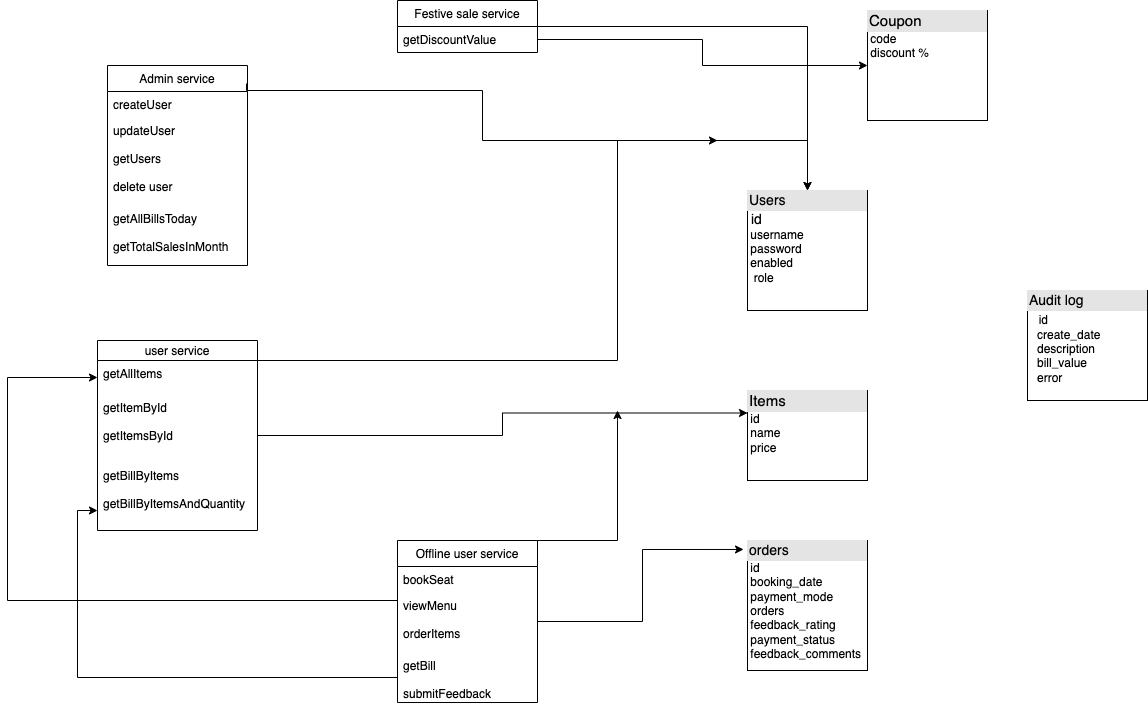

The diagram above was exported from draw.io. Its source (the exported page's mxGraphModel, read from the mxfile embedded in the PNG):
<mxGraphModel dx="946" dy="646" grid="1" gridSize="10" guides="1" tooltips="1" connect="1" arrows="1" fold="0" page="1" pageScale="1" pageWidth="826" pageHeight="1169" math="0" shadow="0">
  <root>
    <mxCell id="0" />
    <mxCell id="1" parent="0" />
    <mxCell id="qe7KKBVQ9j0RfqYwOs62-15" value="&lt;div style=&quot;box-sizing: border-box ; width: 100% ; background: rgb(228 , 228 , 228) ; padding: 2px ; font-size: 14px&quot;&gt;&lt;font style=&quot;font-size: 14px&quot;&gt;Users&lt;br&gt;&lt;/font&gt;&lt;/div&gt;&lt;span style=&quot;text-align: -webkit-center ; font-size: 14px&quot;&gt;&amp;nbsp;id&lt;/span&gt;&lt;br style=&quot;text-align: -webkit-center&quot;&gt;&lt;span style=&quot;text-align: -webkit-center&quot;&gt;&amp;nbsp;username&lt;/span&gt;&lt;br style=&quot;text-align: -webkit-center&quot;&gt;&lt;span style=&quot;text-align: -webkit-center&quot;&gt;&amp;nbsp;password&lt;/span&gt;&lt;br style=&quot;text-align: -webkit-center&quot;&gt;&lt;span style=&quot;text-align: -webkit-center&quot;&gt;&amp;nbsp;enabled&lt;/span&gt;&lt;br style=&quot;text-align: -webkit-center&quot;&gt;&lt;span style=&quot;text-align: -webkit-center&quot;&gt;&amp;nbsp; role&lt;br&gt;&lt;br&gt;&lt;/span&gt;" style="verticalAlign=top;align=left;overflow=fill;html=1;" parent="1" vertex="1">
      <mxGeometry x="810" y="320" width="120" height="120" as="geometry" />
    </mxCell>
    <mxCell id="qe7KKBVQ9j0RfqYwOs62-19" value="&lt;div style=&quot;box-sizing: border-box ; width: 100% ; background: #e4e4e4 ; padding: 2px&quot;&gt;&lt;font style=&quot;font-size: 15px&quot;&gt;Items&lt;/font&gt;&lt;/div&gt;&lt;span style=&quot;text-align: -webkit-center&quot;&gt;&amp;nbsp;id&lt;/span&gt;&lt;br style=&quot;text-align: -webkit-center&quot;&gt;&lt;span style=&quot;text-align: -webkit-center&quot;&gt;&amp;nbsp;name&lt;br&gt;&lt;/span&gt;&lt;span style=&quot;text-align: -webkit-center&quot;&gt;&amp;nbsp;price&lt;br&gt;&lt;br&gt;&lt;/span&gt;" style="verticalAlign=top;align=left;overflow=fill;html=1;" parent="1" vertex="1">
      <mxGeometry x="810" y="520" width="120" height="90" as="geometry" />
    </mxCell>
    <mxCell id="qe7KKBVQ9j0RfqYwOs62-21" value="&lt;div style=&quot;box-sizing: border-box ; width: 100% ; background: rgb(228 , 228 , 228) ; padding: 2px ; font-size: 14px&quot;&gt;Audit log&lt;/div&gt;&lt;span style=&quot;text-align: -webkit-center&quot;&gt;&lt;div style=&quot;text-align: left&quot;&gt;&lt;span style=&quot;font-size: 14px&quot;&gt;&amp;nbsp; &amp;nbsp;&lt;/span&gt;&lt;font style=&quot;font-size: 12px&quot;&gt;id&lt;/font&gt;&lt;/div&gt;&lt;div style=&quot;text-align: left&quot;&gt;&lt;span&gt;&lt;font style=&quot;font-size: 12px&quot;&gt;&amp;nbsp; &amp;nbsp;create_date&lt;/font&gt;&lt;/span&gt;&lt;/div&gt;&lt;div style=&quot;text-align: left&quot;&gt;&lt;span&gt;&lt;font style=&quot;font-size: 12px&quot;&gt;&amp;nbsp; &amp;nbsp;description&lt;/font&gt;&lt;/span&gt;&lt;/div&gt;&lt;div style=&quot;text-align: left&quot;&gt;&lt;font style=&quot;font-size: 12px&quot;&gt;&amp;nbsp; &amp;nbsp;bill_value&lt;/font&gt;&lt;/div&gt;&lt;div style=&quot;text-align: left&quot;&gt;&lt;font style=&quot;font-size: 12px&quot;&gt;&amp;nbsp; &amp;nbsp;error&lt;/font&gt;&lt;/div&gt;&lt;/span&gt;&lt;span style=&quot;text-align: -webkit-center&quot;&gt;&lt;br&gt;&lt;br&gt;&lt;/span&gt;" style="verticalAlign=top;align=left;overflow=fill;html=1;" parent="1" vertex="1">
      <mxGeometry x="1090" y="420" width="120" height="110" as="geometry" />
    </mxCell>
    <mxCell id="xDDWx_JWgiDa0LRViKs5-2" value="&lt;div style=&quot;box-sizing: border-box ; width: 100% ; background: rgb(228 , 228 , 228) ; padding: 2px ; font-size: 14px&quot;&gt;&lt;font style=&quot;font-size: 14px&quot;&gt;orders&lt;/font&gt;&lt;/div&gt;&lt;span style=&quot;text-align: -webkit-center&quot;&gt;&lt;font style=&quot;font-size: 12px&quot;&gt;&amp;nbsp;id&lt;/font&gt;&lt;br&gt;&lt;/span&gt;&amp;nbsp;booking_date&lt;br style=&quot;text-align: -webkit-center&quot;&gt;&lt;span style=&quot;text-align: -webkit-center&quot;&gt;&amp;nbsp;payment_mode&lt;br&gt;&amp;nbsp;orders&lt;br&gt;&lt;/span&gt;&lt;span style=&quot;text-align: -webkit-center&quot;&gt;&amp;nbsp;feedback_rating&lt;br&gt;&amp;nbsp;payment_status&lt;br&gt;&amp;nbsp;feedback_comments&lt;br&gt;&lt;br&gt;&lt;/span&gt;" style="verticalAlign=top;align=left;overflow=fill;html=1;" parent="1" vertex="1">
      <mxGeometry x="810" y="670" width="120" height="130" as="geometry" />
    </mxCell>
    <mxCell id="rrz1_1hqrFxnRLaO6LVy-9" style="edgeStyle=orthogonalEdgeStyle;rounded=0;orthogonalLoop=1;jettySize=auto;html=1;entryX=-0.033;entryY=0.069;entryDx=0;entryDy=0;entryPerimeter=0;" parent="1" source="xDDWx_JWgiDa0LRViKs5-6" target="xDDWx_JWgiDa0LRViKs5-2" edge="1">
      <mxGeometry relative="1" as="geometry" />
    </mxCell>
    <mxCell id="rrz1_1hqrFxnRLaO6LVy-11" style="edgeStyle=orthogonalEdgeStyle;rounded=0;orthogonalLoop=1;jettySize=auto;html=1;" parent="1" source="xDDWx_JWgiDa0LRViKs5-6" edge="1">
      <mxGeometry relative="1" as="geometry">
        <mxPoint x="680" y="540" as="targetPoint" />
        <Array as="points">
          <mxPoint x="680" y="670" />
          <mxPoint x="680" y="550" />
        </Array>
      </mxGeometry>
    </mxCell>
    <mxCell id="xDDWx_JWgiDa0LRViKs5-6" value="Offline user service" style="swimlane;fontStyle=0;childLayout=stackLayout;horizontal=1;startSize=26;fillColor=none;horizontalStack=0;resizeParent=1;resizeParentMax=0;resizeLast=0;collapsible=1;marginBottom=0;fontSize=12;" parent="1" vertex="1">
      <mxGeometry x="460" y="670" width="140" height="162" as="geometry" />
    </mxCell>
    <mxCell id="xDDWx_JWgiDa0LRViKs5-7" value="bookSeat" style="text;strokeColor=none;fillColor=none;align=left;verticalAlign=top;spacingLeft=4;spacingRight=4;overflow=hidden;rotatable=0;points=[[0,0.5],[1,0.5]];portConstraint=eastwest;fontSize=12;" parent="xDDWx_JWgiDa0LRViKs5-6" vertex="1">
      <mxGeometry y="26" width="140" height="26" as="geometry" />
    </mxCell>
    <mxCell id="xDDWx_JWgiDa0LRViKs5-8" value="viewMenu&#10;&#10;orderItems&#10;&#10;&#10;&#10;&#10;&#10;&#10;&#10;&#10;&#10;" style="text;strokeColor=none;fillColor=none;align=left;verticalAlign=top;spacingLeft=4;spacingRight=4;overflow=hidden;rotatable=0;points=[[0,0.5],[1,0.5]];portConstraint=eastwest;fontSize=12;" parent="xDDWx_JWgiDa0LRViKs5-6" vertex="1">
      <mxGeometry y="52" width="140" height="60" as="geometry" />
    </mxCell>
    <mxCell id="xDDWx_JWgiDa0LRViKs5-9" value="getBill&#10;&#10;submitFeedback" style="text;strokeColor=none;fillColor=none;align=left;verticalAlign=top;spacingLeft=4;spacingRight=4;overflow=hidden;rotatable=0;points=[[0,0.5],[1,0.5]];portConstraint=eastwest;fontSize=12;" parent="xDDWx_JWgiDa0LRViKs5-6" vertex="1">
      <mxGeometry y="112" width="140" height="50" as="geometry" />
    </mxCell>
    <mxCell id="rrz1_1hqrFxnRLaO6LVy-7" style="edgeStyle=orthogonalEdgeStyle;rounded=0;orthogonalLoop=1;jettySize=auto;html=1;" parent="1" source="xDDWx_JWgiDa0LRViKs5-11" edge="1">
      <mxGeometry relative="1" as="geometry">
        <mxPoint x="780" y="270" as="targetPoint" />
        <Array as="points">
          <mxPoint x="680" y="490" />
        </Array>
      </mxGeometry>
    </mxCell>
    <mxCell id="rrz1_1hqrFxnRLaO6LVy-10" style="edgeStyle=orthogonalEdgeStyle;rounded=0;orthogonalLoop=1;jettySize=auto;html=1;entryX=0;entryY=0.25;entryDx=0;entryDy=0;" parent="1" source="xDDWx_JWgiDa0LRViKs5-11" target="qe7KKBVQ9j0RfqYwOs62-19" edge="1">
      <mxGeometry relative="1" as="geometry">
        <mxPoint x="800" y="533" as="targetPoint" />
      </mxGeometry>
    </mxCell>
    <mxCell id="xDDWx_JWgiDa0LRViKs5-11" value="user service" style="swimlane;fontStyle=0;childLayout=stackLayout;horizontal=1;startSize=20;fillColor=none;horizontalStack=0;resizeParent=1;resizeParentMax=0;resizeLast=0;collapsible=1;marginBottom=0;fontSize=12;" parent="1" vertex="1">
      <mxGeometry x="160" y="470" width="160" height="190" as="geometry" />
    </mxCell>
    <mxCell id="xDDWx_JWgiDa0LRViKs5-12" value="getAllItems" style="text;strokeColor=none;fillColor=none;align=left;verticalAlign=top;spacingLeft=4;spacingRight=4;overflow=hidden;rotatable=0;points=[[0,0.5],[1,0.5]];portConstraint=eastwest;fontSize=12;" parent="xDDWx_JWgiDa0LRViKs5-11" vertex="1">
      <mxGeometry y="20" width="160" height="34" as="geometry" />
    </mxCell>
    <mxCell id="xDDWx_JWgiDa0LRViKs5-13" value="getItemById&#10;&#10;getItemsById&#10;&#10;&#10;&#10;`&#10;&#10;&#10;&#10;&#10;&#10;&#10;" style="text;strokeColor=none;fillColor=none;align=left;verticalAlign=top;spacingLeft=4;spacingRight=4;overflow=hidden;rotatable=0;points=[[0,0.5],[1,0.5]];portConstraint=eastwest;fontSize=12;" parent="xDDWx_JWgiDa0LRViKs5-11" vertex="1">
      <mxGeometry y="54" width="160" height="68" as="geometry" />
    </mxCell>
    <mxCell id="xDDWx_JWgiDa0LRViKs5-14" value="getBillByItems&#10;&#10;getBillByItemsAndQuantity&#10;&#10;" style="text;strokeColor=none;fillColor=none;align=left;verticalAlign=top;spacingLeft=4;spacingRight=4;overflow=hidden;rotatable=0;points=[[0,0.5],[1,0.5]];portConstraint=eastwest;fontSize=12;" parent="xDDWx_JWgiDa0LRViKs5-11" vertex="1">
      <mxGeometry y="122" width="160" height="68" as="geometry" />
    </mxCell>
    <mxCell id="rrz1_1hqrFxnRLaO6LVy-4" style="edgeStyle=orthogonalEdgeStyle;rounded=0;orthogonalLoop=1;jettySize=auto;html=1;exitX=0.993;exitY=0.09;exitDx=0;exitDy=0;exitPerimeter=0;entryX=0.5;entryY=0;entryDx=0;entryDy=0;" parent="1" source="xDDWx_JWgiDa0LRViKs5-16" target="qe7KKBVQ9j0RfqYwOs62-15" edge="1">
      <mxGeometry relative="1" as="geometry">
        <mxPoint x="780" y="270" as="targetPoint" />
        <Array as="points">
          <mxPoint x="309" y="220" />
          <mxPoint x="545" y="220" />
          <mxPoint x="545" y="270" />
          <mxPoint x="870" y="270" />
        </Array>
      </mxGeometry>
    </mxCell>
    <mxCell id="xDDWx_JWgiDa0LRViKs5-16" value="Admin service" style="swimlane;fontStyle=0;childLayout=stackLayout;horizontal=1;startSize=26;fillColor=none;horizontalStack=0;resizeParent=1;resizeParentMax=0;resizeLast=0;collapsible=1;marginBottom=0;fontSize=12;" parent="1" vertex="1">
      <mxGeometry x="170" y="195" width="140" height="200" as="geometry" />
    </mxCell>
    <mxCell id="xDDWx_JWgiDa0LRViKs5-17" value="createUser" style="text;strokeColor=none;fillColor=none;align=left;verticalAlign=top;spacingLeft=4;spacingRight=4;overflow=hidden;rotatable=0;points=[[0,0.5],[1,0.5]];portConstraint=eastwest;fontSize=12;" parent="xDDWx_JWgiDa0LRViKs5-16" vertex="1">
      <mxGeometry y="26" width="140" height="26" as="geometry" />
    </mxCell>
    <mxCell id="xDDWx_JWgiDa0LRViKs5-18" value="updateUser&#10;&#10;getUsers  &#10;&#10;delete user&#10;&#10;&#10;&#10;&#10;&#10;" style="text;strokeColor=none;fillColor=none;align=left;verticalAlign=top;spacingLeft=4;spacingRight=4;overflow=hidden;rotatable=0;points=[[0,0.5],[1,0.5]];portConstraint=eastwest;fontSize=12;" parent="xDDWx_JWgiDa0LRViKs5-16" vertex="1">
      <mxGeometry y="52" width="140" height="88" as="geometry" />
    </mxCell>
    <mxCell id="xDDWx_JWgiDa0LRViKs5-19" value="getAllBillsToday&#10;&#10;getTotalSalesInMonth&#10;" style="text;strokeColor=none;fillColor=none;align=left;verticalAlign=top;spacingLeft=4;spacingRight=4;overflow=hidden;rotatable=0;points=[[0,0.5],[1,0.5]];portConstraint=eastwest;fontSize=12;" parent="xDDWx_JWgiDa0LRViKs5-16" vertex="1">
      <mxGeometry y="140" width="140" height="60" as="geometry" />
    </mxCell>
    <mxCell id="rrz1_1hqrFxnRLaO6LVy-1" style="edgeStyle=orthogonalEdgeStyle;rounded=0;orthogonalLoop=1;jettySize=auto;html=1;" parent="1" source="zw683sWAJ4ZCnY86lnL9-5" target="qe7KKBVQ9j0RfqYwOs62-15" edge="1">
      <mxGeometry relative="1" as="geometry">
        <Array as="points">
          <mxPoint x="870" y="156" />
        </Array>
      </mxGeometry>
    </mxCell>
    <mxCell id="zw683sWAJ4ZCnY86lnL9-5" value="Festive sale service" style="swimlane;fontStyle=0;childLayout=stackLayout;horizontal=1;startSize=26;fillColor=none;horizontalStack=0;resizeParent=1;resizeParentMax=0;resizeLast=0;collapsible=1;marginBottom=0;fontSize=12;" parent="1" vertex="1">
      <mxGeometry x="460" y="130" width="140" height="52" as="geometry" />
    </mxCell>
    <mxCell id="zw683sWAJ4ZCnY86lnL9-6" value="getDiscountValue" style="text;strokeColor=none;fillColor=none;align=left;verticalAlign=top;spacingLeft=4;spacingRight=4;overflow=hidden;rotatable=0;points=[[0,0.5],[1,0.5]];portConstraint=eastwest;fontSize=12;" parent="zw683sWAJ4ZCnY86lnL9-5" vertex="1">
      <mxGeometry y="26" width="140" height="26" as="geometry" />
    </mxCell>
    <mxCell id="zw683sWAJ4ZCnY86lnL9-9" value="&lt;div style=&quot;box-sizing: border-box ; width: 100% ; background: #e4e4e4 ; padding: 2px&quot;&gt;&lt;span style=&quot;font-size: 15px&quot;&gt;Coupon&lt;/span&gt;&lt;/div&gt;&lt;span style=&quot;text-align: -webkit-center&quot;&gt;&amp;nbsp;code&lt;/span&gt;&lt;br style=&quot;text-align: -webkit-center&quot;&gt;&lt;span style=&quot;text-align: -webkit-center&quot;&gt;&amp;nbsp;discount %&lt;/span&gt;&lt;span style=&quot;text-align: -webkit-center&quot;&gt;&lt;br&gt;&lt;/span&gt;" style="verticalAlign=top;align=left;overflow=fill;html=1;" parent="1" vertex="1">
      <mxGeometry x="930" y="140" width="120" height="110" as="geometry" />
    </mxCell>
    <mxCell id="zw683sWAJ4ZCnY86lnL9-10" style="edgeStyle=orthogonalEdgeStyle;rounded=0;orthogonalLoop=1;jettySize=auto;html=1;exitX=0.5;exitY=1;exitDx=0;exitDy=0;" parent="1" source="zw683sWAJ4ZCnY86lnL9-9" target="zw683sWAJ4ZCnY86lnL9-9" edge="1">
      <mxGeometry relative="1" as="geometry" />
    </mxCell>
    <mxCell id="rrz1_1hqrFxnRLaO6LVy-6" style="edgeStyle=orthogonalEdgeStyle;rounded=0;orthogonalLoop=1;jettySize=auto;html=1;" parent="1" source="zw683sWAJ4ZCnY86lnL9-6" target="zw683sWAJ4ZCnY86lnL9-9" edge="1">
      <mxGeometry relative="1" as="geometry" />
    </mxCell>
    <mxCell id="rrz1_1hqrFxnRLaO6LVy-12" style="edgeStyle=orthogonalEdgeStyle;rounded=0;orthogonalLoop=1;jettySize=auto;html=1;entryX=0;entryY=0.5;entryDx=0;entryDy=0;" parent="1" source="xDDWx_JWgiDa0LRViKs5-8" target="xDDWx_JWgiDa0LRViKs5-12" edge="1">
      <mxGeometry relative="1" as="geometry">
        <Array as="points">
          <mxPoint x="70" y="730" />
          <mxPoint x="70" y="507" />
        </Array>
      </mxGeometry>
    </mxCell>
    <mxCell id="rrz1_1hqrFxnRLaO6LVy-17" style="edgeStyle=orthogonalEdgeStyle;rounded=0;orthogonalLoop=1;jettySize=auto;html=1;entryX=0;entryY=0.706;entryDx=0;entryDy=0;entryPerimeter=0;" parent="1" source="xDDWx_JWgiDa0LRViKs5-9" target="xDDWx_JWgiDa0LRViKs5-14" edge="1">
      <mxGeometry relative="1" as="geometry" />
    </mxCell>
  </root>
</mxGraphModel>